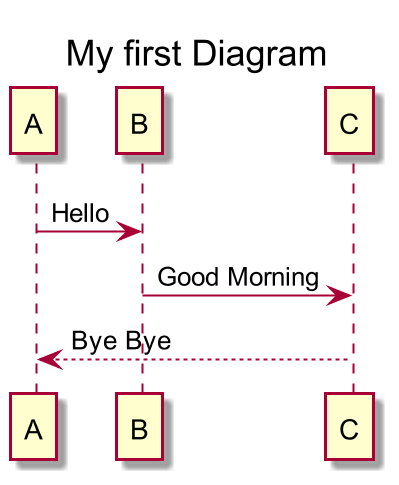

The diagram above was rendered by PlantUML. Its source (embedded in the PNG):
@startuml

scale 2
title My first Diagram

A -> B : Hello
B -> C : Good Morning
C --> A : Bye Bye

@enduml